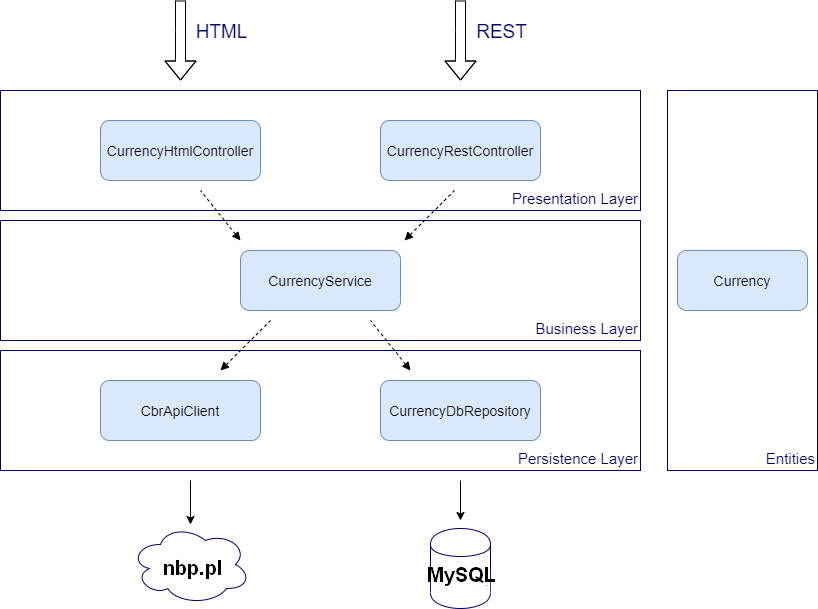

The diagram above was exported from draw.io. Its source (the exported page's mxGraphModel, read from the mxfile embedded in the PNG):
<mxGraphModel dx="782" dy="388" grid="1" gridSize="10" guides="1" tooltips="1" connect="1" arrows="1" fold="1" page="1" pageScale="1" pageWidth="827" pageHeight="1169" math="0" shadow="0">
  <root>
    <mxCell id="0" />
    <mxCell id="1" parent="0" />
    <mxCell id="vszL_tyxrNfzcnssyVAT-1" value="Presentation Layer" style="rounded=0;whiteSpace=wrap;html=1;align=right;verticalAlign=bottom;fontSize=15;fontColor=#000066;strokeColor=#000066;" vertex="1" parent="1">
      <mxGeometry x="10" y="100" width="640" height="120" as="geometry" />
    </mxCell>
    <mxCell id="vszL_tyxrNfzcnssyVAT-2" value="Business Layer" style="rounded=0;whiteSpace=wrap;html=1;align=right;verticalAlign=bottom;fontSize=15;fontColor=#000066;strokeColor=#000066;" vertex="1" parent="1">
      <mxGeometry x="10" y="230" width="640" height="120" as="geometry" />
    </mxCell>
    <mxCell id="vszL_tyxrNfzcnssyVAT-3" value="Persistence Layer" style="rounded=0;whiteSpace=wrap;html=1;align=right;verticalAlign=bottom;fontSize=15;fontColor=#000066;strokeColor=#000066;" vertex="1" parent="1">
      <mxGeometry x="10" y="360" width="640" height="120" as="geometry" />
    </mxCell>
    <mxCell id="vszL_tyxrNfzcnssyVAT-4" value="Entities" style="rounded=0;whiteSpace=wrap;html=1;align=right;verticalAlign=bottom;fontSize=15;fontColor=#000066;strokeColor=#000066;" vertex="1" parent="1">
      <mxGeometry x="677" y="100" width="150" height="380" as="geometry" />
    </mxCell>
    <mxCell id="vszL_tyxrNfzcnssyVAT-5" value="cbr.ru" style="ellipse;shape=cloud;whiteSpace=wrap;html=1;strokeColor=#000066;fontSize=19;fontColor=#000066;align=center;" vertex="1" parent="1">
      <mxGeometry x="140" y="534" width="120" height="80" as="geometry" />
    </mxCell>
    <mxCell id="vszL_tyxrNfzcnssyVAT-6" value="MySQL" style="shape=cylinder;whiteSpace=wrap;html=1;boundedLbl=1;backgroundOutline=1;strokeColor=#000066;fontSize=15;fontColor=#000066;align=right;" vertex="1" parent="1">
      <mxGeometry x="440" y="538" width="60" height="80" as="geometry" />
    </mxCell>
    <mxCell id="vszL_tyxrNfzcnssyVAT-8" value="" style="shape=flexArrow;endArrow=classic;html=1;fontSize=19;fontColor=#000066;align=center;verticalAlign=top;" edge="1" parent="1">
      <mxGeometry width="50" height="50" relative="1" as="geometry">
        <mxPoint x="190" y="10" as="sourcePoint" />
        <mxPoint x="190" y="90" as="targetPoint" />
        <Array as="points">
          <mxPoint x="190" y="40" />
        </Array>
      </mxGeometry>
    </mxCell>
    <mxCell id="vszL_tyxrNfzcnssyVAT-9" value="HTML" style="text;html=1;align=center;verticalAlign=middle;resizable=0;points=[];fontSize=19;fontColor=#000066;" vertex="1" connectable="0" parent="vszL_tyxrNfzcnssyVAT-8">
      <mxGeometry x="0.0833" relative="1" as="geometry">
        <mxPoint x="40" y="-13" as="offset" />
      </mxGeometry>
    </mxCell>
    <mxCell id="vszL_tyxrNfzcnssyVAT-12" value="" style="shape=flexArrow;endArrow=classic;html=1;fontSize=19;fontColor=#000066;align=center;verticalAlign=top;" edge="1" parent="1">
      <mxGeometry width="50" height="50" relative="1" as="geometry">
        <mxPoint x="470" y="10" as="sourcePoint" />
        <mxPoint x="470" y="90" as="targetPoint" />
        <Array as="points">
          <mxPoint x="470" y="40" />
        </Array>
      </mxGeometry>
    </mxCell>
    <mxCell id="vszL_tyxrNfzcnssyVAT-13" value="REST" style="text;html=1;align=center;verticalAlign=middle;resizable=0;points=[];fontSize=19;fontColor=#000066;" vertex="1" connectable="0" parent="vszL_tyxrNfzcnssyVAT-12">
      <mxGeometry x="0.0833" relative="1" as="geometry">
        <mxPoint x="40" y="-13" as="offset" />
      </mxGeometry>
    </mxCell>
    <mxCell id="vszL_tyxrNfzcnssyVAT-14" value="" style="endArrow=classic;html=1;fontSize=19;fontColor=#000066;align=center;" edge="1" parent="1" target="vszL_tyxrNfzcnssyVAT-5">
      <mxGeometry width="50" height="50" relative="1" as="geometry">
        <mxPoint x="200" y="490" as="sourcePoint" />
        <mxPoint x="250" y="440" as="targetPoint" />
      </mxGeometry>
    </mxCell>
    <mxCell id="vszL_tyxrNfzcnssyVAT-16" value="" style="endArrow=classic;html=1;fontSize=19;fontColor=#000066;align=center;" edge="1" parent="1">
      <mxGeometry width="50" height="50" relative="1" as="geometry">
        <mxPoint x="470" y="490" as="sourcePoint" />
        <mxPoint x="470" y="530" as="targetPoint" />
      </mxGeometry>
    </mxCell>
    <mxCell id="vszL_tyxrNfzcnssyVAT-17" value="CurrencyHtmlController" style="rounded=1;whiteSpace=wrap;html=1;strokeColor=#6c8ebf;fontSize=14;align=center;fillColor=#dae8fc;" vertex="1" parent="1">
      <mxGeometry x="110" y="130" width="160" height="60" as="geometry" />
    </mxCell>
    <mxCell id="vszL_tyxrNfzcnssyVAT-18" value="CurrencyRestController" style="rounded=1;whiteSpace=wrap;html=1;strokeColor=#6c8ebf;fontSize=14;align=center;fillColor=#dae8fc;" vertex="1" parent="1">
      <mxGeometry x="390" y="130" width="160" height="60" as="geometry" />
    </mxCell>
    <mxCell id="vszL_tyxrNfzcnssyVAT-19" value="CurrencyService" style="rounded=1;whiteSpace=wrap;html=1;strokeColor=#6c8ebf;fontSize=14;align=center;fillColor=#dae8fc;" vertex="1" parent="1">
      <mxGeometry x="250" y="260" width="160" height="60" as="geometry" />
    </mxCell>
    <mxCell id="vszL_tyxrNfzcnssyVAT-20" value="CbrApiClient" style="rounded=1;whiteSpace=wrap;html=1;strokeColor=#6c8ebf;fontSize=14;align=center;fillColor=#dae8fc;" vertex="1" parent="1">
      <mxGeometry x="110" y="390" width="160" height="60" as="geometry" />
    </mxCell>
    <mxCell id="vszL_tyxrNfzcnssyVAT-21" value="CurrencyDbRepository" style="rounded=1;whiteSpace=wrap;html=1;strokeColor=#6c8ebf;fontSize=14;align=center;fillColor=#dae8fc;" vertex="1" parent="1">
      <mxGeometry x="390" y="390" width="160" height="60" as="geometry" />
    </mxCell>
    <mxCell id="vszL_tyxrNfzcnssyVAT-22" value="Currency" style="rounded=1;whiteSpace=wrap;html=1;strokeColor=#6c8ebf;fontSize=14;align=center;fillColor=#dae8fc;" vertex="1" parent="1">
      <mxGeometry x="687" y="260" width="130" height="60" as="geometry" />
    </mxCell>
    <mxCell id="vszL_tyxrNfzcnssyVAT-25" value="" style="endArrow=none;html=1;fontSize=14;fontColor=#000066;align=center;startArrow=block;startFill=1;endFill=0;dashed=1;" edge="1" parent="1">
      <mxGeometry width="50" height="50" relative="1" as="geometry">
        <mxPoint x="414" y="250" as="sourcePoint" />
        <mxPoint x="464" y="200" as="targetPoint" />
      </mxGeometry>
    </mxCell>
    <mxCell id="vszL_tyxrNfzcnssyVAT-26" value="" style="endArrow=none;html=1;fontSize=14;fontColor=#000066;align=center;startArrow=block;startFill=1;endFill=0;dashed=1;" edge="1" parent="1">
      <mxGeometry width="50" height="50" relative="1" as="geometry">
        <mxPoint x="230" y="380" as="sourcePoint" />
        <mxPoint x="280" y="330" as="targetPoint" />
      </mxGeometry>
    </mxCell>
    <mxCell id="vszL_tyxrNfzcnssyVAT-27" value="" style="endArrow=none;html=1;fontSize=14;fontColor=#000066;align=center;startArrow=block;startFill=1;endFill=0;dashed=1;" edge="1" parent="1">
      <mxGeometry width="50" height="50" relative="1" as="geometry">
        <mxPoint x="420" y="380" as="sourcePoint" />
        <mxPoint x="380" y="330" as="targetPoint" />
      </mxGeometry>
    </mxCell>
    <mxCell id="vszL_tyxrNfzcnssyVAT-28" value="" style="endArrow=none;html=1;fontSize=14;fontColor=#000066;align=center;startArrow=block;startFill=1;endFill=0;dashed=1;" edge="1" parent="1">
      <mxGeometry width="50" height="50" relative="1" as="geometry">
        <mxPoint x="250" y="250" as="sourcePoint" />
        <mxPoint x="210" y="200" as="targetPoint" />
      </mxGeometry>
    </mxCell>
  </root>
</mxGraphModel>